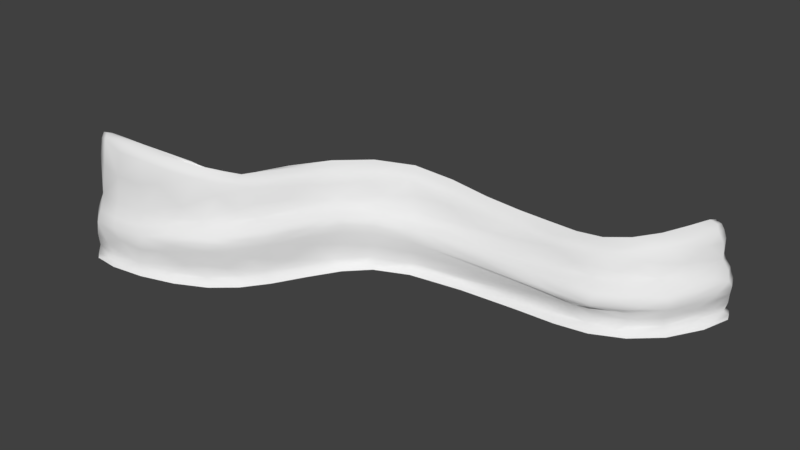 # Source: rockWall_01_meshed.blend  (saved by Blender 2.78.0; exported with 4.5.12 LTS)
import bpy
from mathutils import Matrix  # noqa: F401  (used for matrix-valued properties, if any)

bpy.ops.wm.read_factory_settings(use_empty=True)
scene = bpy.context.scene
scene.name = 'Scene'

# ---- collections
col_collection_1 = bpy.data.collections.new('Collection 1'); scene.collection.children.link(col_collection_1)

# ---- world
world_world = bpy.data.worlds.new('World'); scene.world = world_world
world_world.color = (0.05088, 0.05088, 0.05088)
world_world.use_sun_shadow = False
world_world.sun_shadow_jitter_overblur = 0.0
world_world.cycles.sampling_method = 'MANUAL'

# ---- meshes
me_cube = bpy.data.meshes.new('Cube')
me_cube.from_pydata([(-3.698, -5.108, 1.062), (2.148, -16.67, 12.32), (4.696, -23.6, 11.3), (-5.298, -3.413, 5.57), (-5.735, 4.092, 7.363), (-5.164, -4.76, 8.657), (-0.4644, -18.86, 5.4), (2.699, -25.13, -2.185), (-0.5615, -18.19, -1.433), (8.548, -21.2, 18.98), (3.254, 5.819, 20.7), (-6.793, 26.62, 9.667), (0.6044, -3.029, 15.66), (0.9532, 6.237, 17.81), (-4.788, 2.241, -1.459), (-7.182, 24.4, -2.216), (-4.646, 25.47, 12.25), (4.236, 19.85, 22.2), (-4.381, 41.21, 14.28), (-30.04, 74.97, -2.23), (-37.26, 79.67, -1.5), (-26.64, 81.33, 25.73), (-35.18, 84.82, 22.07), (-24.83, 84.09, 30.44), (-11.64, 61.49, 14.99), (-15.02, 68.43, 17.07), (2.289, -21.53, 2.227), (-10.11, 72.96, 30.26), (-5.833, 65.03, 29.17), (-13.79, 60.26, -2.189), (-17.33, 66.3, -1.46), (-46.51, 94.68, 31.08), (-49.63, 98.98, 33.07), (-52.64, 94.3, 16.32), (-49.16, 89.06, 15.69), (-37.7, 79.78, 13.89), (-29.97, 75.71, 12.82), (-29.82, 76.04, 7.232), (-37.34, 80.39, 3.02), (-28.04, 78.7, 17.72), (-36.78, 81.2, 16.37), (-61.08, 104.7, 14.01), (-53.82, 111.0, 36.22), (-47.39, 92.56, 21.36), (-54.75, 90.74, -2.292), (-54.66, 91.37, 11.79), (-53.9, 91.89, 3.044), (-68.45, 126.9, 7.132), (-68.25, 134.5, 3.138), (-60.04, 115.0, 28.05), (-57.95, 107.3, 21.7), (-64.87, 111.2, 6.995), (-65.07, 141.9, 13.62), (-61.61, 141.9, 31.25), (-60.28, 129.8, 37.98), (16.28, -34.62, 3.433), (24.5, -37.6, 1.322), (16.02, -34.94, 8.572), (19.17, -30.31, 17.26), (26.83, -32.81, 20.65), (-0.9355, -18.5, 8.667), (6.982, -14.64, 21.87), (11.74, -18.97, 23.71), (33.81, -36.77, 5.07), (33.21, -38.95, 0.5425), (33.11, -39.32, 9.425), (34.4, -34.54, 17.34), (34.29, -34.84, 21.06), (33.54, -37.74, 12.59), (33.03, -39.63, -2.176), (17.51, -31.97, 12.92), (28.61, -29.42, 25.32), (15.79, -34.5, -1.434), (23.62, -39.08, -2.151), (-5.098, 17.37, 1.067), (-6.96, 33.0, 4.25), (-3.282, -4.109, 11.03), (-1.706, 3.592, 12.32), (4.343, -15.93, 15.65), (5.09, -2.638, 21.7), (1.509, 41.8, 25.64), (-5.704, -4.933, -2.193), (-7.41, 39.77, -1.456), (-1.092, 28.6, 16.5), (-1.807, 44.22, 21.21), (-15.12, 63.93, 4.808), (-6.533, 19.28, 6.512), (-15.51, 63.57, 12.38), (-66.56, 131.2, 13.33), (-8.23, 41.84, 9.261), (-34.23, 86.93, 29.7), (-8.478, 63.77, 21.07), (-12.96, 70.55, 25.37), (-32.62, 89.79, 31.11), (-62.66, 113.4, 14.35), (-51.13, 96.82, 26.39), (-49.54, 87.53, -1.549), (-50.08, 87.63, 13.21), (-49.88, 87.69, 6.876), (-62.77, 132.0, 26.62), (-58.75, 136.2, 38.75), (-56.34, 108.9, 34.74), (-57.37, 116.9, 36.52), (-62.71, 102.9, -2.258), (-64.98, 111.4, -1.568), (-62.18, 103.2, 11.96), (-61.38, 103.6, 2.992), (-63.56, 141.9, 3.247), (-66.35, 141.9, 7.989), (-61.62, 141.9, 22.65), (-59.31, 141.9, 38.69), (-66.89, 141.9, -2.26), (-69.35, 126.6, -2.234), (-68.78, 134.5, -1.57), (24.28, -38.52, 7.008), (3.327, -25.1, 7.204), (34.88, -32.58, 24.92), (35.32, -30.99, 25.01), (24.57, -36.72, 11.65), (20.97, -28.03, 24.21), (-6.009, 30.42, -0.4529), (-2.175, -12.7, 1.81), (4.416, -17.65, 13.73), (3.331, -19.98, 11.87), (10.26, -28.58, 12.03), (-5.79, 0.7209, 6.255), (-5.416, -0.7337, 7.996), (-4.564, -2.703, 9.925), (-3.803, -11.76, 5.388), (-0.1463, -22.62, -2.946), (-4.085, -11.88, -1.816), (-2.526, -0.2077, 11.61), (3.85, 13.23, 21.25), (4.274, 0.8057, 21.24), (0.2169, 15.84, 16.93), (1.529, -21.16, 4.467), (-5.264, -1.202, -1.816), (-7.275, 31.95, -1.845), (-0.3589, 40.34, 23.6), (-5.511, 4.492, 5.708), (-2.859, 12.55, 12.11), (-4.472, 33.25, 13.32), (2.888, 27.85, 22.97), (-22.32, 70.64, 13.27), (-7.649, 32.85, 7.671), (-9.797, 52.09, 4.296), (-33.62, 77.31, -1.864), (-44.31, 83.33, -1.698), (-31.0, 83.12, 24.0), (-28.55, 87.12, 30.97), (-13.18, 64.78, 16.04), (-20.96, 73.78, 17.48), (-15.51, 63.65, 9.46), (-6.296, 70.62, 30.9), (-1.024, 56.07, 28.33), (-9.667, 67.79, 27.89), (-10.65, 67.08, 23.39), (-15.44, 63.14, -1.818), (-22.91, 71.12, -1.853), (-48.12, 96.86, 32.08), (-51.01, 91.74, 16.0), (-33.89, 77.82, 13.33), (-31.98, 76.75, 10.63), (-33.65, 78.3, 5.021), (-28.03, 88.25, 31.15), (-35.13, 79.35, -0.002785), (-62.01, 109.1, 14.11), (-42.27, 88.95, 22.64), (-48.85, 95.67, 29.92), (-49.34, 94.74, 23.45), (-52.08, 89.11, -1.929), (-51.55, 90.08, -0.04553), (-58.96, 96.04, -2.114), (-52.44, 89.59, 12.39), (-44.47, 84.09, 4.928), (-65.38, 121.4, 13.45), (-68.02, 132.6, -0.06041), (-68.35, 130.7, 5.14), (-55.35, 114.0, 36.57), (-59.05, 111.2, 24.47), (-63.91, 107.2, -1.9), (-63.05, 107.3, 4.966), (-61.31, 141.9, 5.309), (-64.82, 141.9, 5.995), (-63.06, 141.9, 16.47), (-61.69, 141.9, 27.05), (-60.39, 141.9, 36.92), (-58.31, 141.9, 38.31), (-59.3, 123.6, 37.25), (-62.09, 122.8, 26.43), (-61.56, 131.6, 35.02), (-69.11, 130.6, -1.909), (20.39, -36.06, 2.359), (20.18, -36.78, 7.816), (23.07, -31.61, 18.95), (-4.129, -11.9, 8.323), (1.079, -21.77, 7.966), (7.49, -17.95, 20.98), (33.48, -37.95, 1.989), (33.46, -38.05, 8.177), (34.74, -33.24, 18.59), (35.16, -31.55, 25.16), (34.34, -34.69, 19.39), (33.39, -38.29, 11.24), (20.85, -34.24, 12.36), (19.6, -36.73, -1.806), (30.31, -40.84, -1.963), (-3.953, -1.437, -0.4583), (-4.091, 2.165, 1.497), (1.648, -20.4, -0.1351), (-0.2854, 0.3167, 13.73), (-1.476, -10.8, 11.61), (5.11, -8.756, 21.53), (1.691, -9.784, 16.1), (3.587, 45.92, 27.51), (-8.871, 32.19, -2.942), (-6.662, 23.89, 6.042), (5.849, 21.07, 23.53), (-15.38, 64.71, 0.4835), (-10.5, 54.1, 10.83), (-7.29, 53.81, 14.56), (-4.179, 55.81, 21.6), (-9.906, 52.62, -1.812), (-2.44, 34.55, 15.19), (-22.07, 71.06, 5.786), (-16.91, 79.11, 30.25), (-19.08, 76.4, 24.8), (-11.7, 66.39, 18.33), (-50.84, 88.93, 14.48), (-49.75, 93.57, 18.17), (-44.77, 83.71, 13.19), (-43.62, 85.49, 16.29), (-41.44, 93.82, 31.02), (-31.39, 81.93, 19.23), (-58.68, 96.2, 12.13), (-53.27, 103.0, 34.0), (-54.82, 101.1, 24.54), (-51.91, 103.9, 35.09), (-52.39, 89.42, 10.02), (-53.03, 87.88, -2.986), (-57.48, 133.4, 38.4), (-68.34, 129.8, 10.7), (-67.77, 118.9, -1.901), (-59.98, 110.4, 17.0), (-64.98, 106.1, -2.936), (-58.21, 111.9, 32.99), (-68.09, 140.0, 5.368), (-62.48, 139.4, 28.33), (-60.31, 141.9, 25.96), (-66.3, 141.9, -2.951), (-68.75, 140.0, -1.902), (-64.3, 131.7, 17.74), (-70.52, 130.0, -2.884), (8.754, -29.53, 2.654), (23.65, -30.54, 22.99), (15.36, -23.98, 24.13), (12.88, -26.32, 18.29), (1.659, -21.32, 10.0), (11.33, -15.36, 24.03), (30.71, -39.8, 1.623), (33.3, -31.87, 25.17), (32.26, -34.98, 20.15), (35.5, -30.35, 25.36), (35.23, -31.31, 24.31), (33.19, -39.05, -2.907), (20.14, -36.17, 10.08), (25.82, -26.56, 25.97), (-5.887, 23.4, 2.32), (1.309, -22.03, 6.046), (0.994, -21.54, -1.812), (6.489, -18.63, 17.13), (1.768, 4.92, 19.52), (-7.581, 34.56, 9.482), (-6.013, 13.83, 8.29), (0.8519, 1.127, 16.84), (6.708, 0.9387, 22.54), (-6.794, -1.537, -2.953), (-1.543, 36.88, 18.34), (-6.344, 29.35, 11.2), (-5.703, 11.27, -1.845), (-34.39, 76.0, -2.967), (-30.45, 84.05, 28.38), (-29.64, 85.39, 30.04), (-41.43, 91.19, 30.23), (-14.45, 63.05, 14.06), (-7.823, 68.79, 29.73), (-16.82, 62.54, -2.954), (-47.18, 98.02, 33.04), (-57.07, 98.43, 15.32), (-35.37, 79.11, 15.33), (-32.48, 79.99, 17.03), (-63.67, 107.1, 10.22), (-62.89, 107.8, -0.1029), (-54.45, 114.8, 36.8), (-51.83, 89.69, 4.989), (-57.04, 112.9, 35.58), (-62.71, 105.6, 12.76), (-58.1, 96.69, 3.986), (-67.25, 119.3, 6.075), (-64.95, 141.9, -0.7234), (-65.61, 141.9, 11.61), (-66.38, 139.2, 13.55), (-59.17, 140.4, 38.8), (-59.5, 133.2, 38.66), (20.26, -36.71, 5.351), (8.752, -30.75, 7.857), (9.455, -16.93, 22.79), (33.36, -38.39, -1.337), (34.51, -34.22, 4.934), (30.54, -40.4, 7.96), (34.05, -35.91, 14.41), (34.58, -33.71, 23.58), (20.4, -31.76, 14.72), (31.05, -38.36, 12.29), (24.98, -28.84, 24.77), (20.35, -35.76, -0.3722), (8.283, -30.59, -1.802), (19.07, -38.23, -2.869), (10.46, -25.81, 14.23), (-5.01, -12.38, -2.958), (-4.861, 9.41, 10.09), (6.59, 10.42, 22.8), (-6.481, 16.11, 6.901), (-0.7148, 13.56, 14.27), (-4.719, 12.29, -0.6827), (-8.972, 51.87, -0.1331), (-44.78, 81.82, -2.973), (-43.05, 94.4, 31.54), (-22.97, 72.27, 15.7), (-9.68, 49.68, 8.153), (0.5111, 58.89, 29.86), (-3.896, 57.7, 26.28), (-24.27, 69.79, -2.963), (-45.08, 84.93, 0.6021), (-41.94, 89.96, 27.82), (-51.05, 102.1, 34.56), (-66.88, 117.4, 11.15), (-62.56, 141.9, -0.9119), (-59.31, 141.9, 35.22), (-57.6, 139.7, 38.33), (-60.6, 121.4, 34.62), (-66.86, 120.2, 0.1604), (-4.306, -11.82, 6.453), (34.97, -32.27, 22.88), (31.38, -36.06, 15.33), (-3.798, -6.853, 4.332), (-2.619, -12.77, 10.2), (0.1922, -8.808, 13.23), (1.067, 20.09, 19.95), (2.71, -8.609, 19.62), (-11.77, 51.07, -2.946), (-22.82, 70.91, 10.42), (-18.3, 77.3, 28.76), (-19.86, 75.45, 20.1), (-55.58, 100.2, 17.82), (-58.06, 97.11, -0.6404), (-44.1, 84.1, 14.89), (-37.91, 92.91, 31.05), (-24.12, 73.28, 0.1887), (-57.27, 95.29, 13.91), (-59.6, 95.53, -2.982), (-68.75, 118.1, -2.889), (-67.41, 140.4, 0.6155), (-60.91, 139.3, 37.28), (-69.85, 138.9, -2.909), (9.068, -30.75, 5.668), (30.37, -40.11, 4.977), (29.0, -41.27, -2.85), (8.965, -30.04, 10.04), (33.07, -29.4, 26.03), (7.859, -31.49, -2.917), (-3.123, -10.41, -0.5831), (7.767, -7.584, 22.9), (-7.436, 12.46, -2.944), (4.758, 32.91, 25.02), (-8.631, 50.18, 12.57), (-5.444, 54.79, 16.68), (-16.07, 80.58, 31.16), (-44.4, 83.43, 10.32), (-42.58, 87.57, 18.12), (-58.47, 96.19, 9.338), (-54.16, 102.0, 31.48), (-52.22, 107.0, 35.54), (-62.79, 120.3, 17.69), (-56.8, 124.6, 38.04), (-68.37, 138.8, 10.1), (-61.06, 141.9, 14.63), (-63.85, 140.2, 18.61), (9.214, -29.64, -0.2859), (13.88, -25.4, 22.25), (17.36, -21.87, 25.26), (29.37, -39.36, -0.7466), (29.34, -39.66, 9.957), (34.58, -33.98, 12.32), (31.66, -33.33, 23.63), (35.43, -30.58, 24.57), (34.17, -35.43, -0.9934)], [], [(0, 207, 371, 121), (0, 121, 345, 208), (0, 208, 324, 207), (1, 122, 347, 211), (1, 211, 346, 123), (1, 123, 318, 122), (2, 123, 346, 257), (2, 257, 368, 124), (2, 124, 318, 123), (3, 139, 345, 128), (3, 128, 342, 125), (3, 125, 322, 139), (4, 126, 320, 273), (4, 273, 322, 125), (4, 125, 342, 126), (5, 126, 342, 195), (5, 195, 346, 127), (5, 127, 320, 126), (6, 268, 342, 128), (6, 128, 345, 135), (6, 135, 365, 268), (7, 129, 370, 316), (7, 316, 388, 269), (7, 269, 319, 129), (8, 130, 319, 269), (8, 269, 388, 209), (8, 209, 371, 130), (9, 270, 318, 256), (9, 256, 389, 197), (9, 197, 349, 270), (10, 132, 348, 271), (10, 271, 349, 133), (10, 133, 321, 132), (11, 278, 375, 272), (11, 272, 322, 273), (11, 273, 320, 278), (12, 210, 347, 213), (12, 213, 349, 274), (12, 274, 323, 210), (13, 134, 323, 274), (13, 274, 349, 271), (13, 271, 348, 134), (14, 136, 371, 207), (14, 207, 324, 279), (14, 279, 373, 136), (15, 137, 350, 215), (15, 215, 373, 279), (15, 279, 324, 137), (16, 141, 375, 278), (16, 278, 320, 140), (16, 140, 323, 141), (17, 142, 348, 132), (17, 132, 321, 217), (17, 217, 374, 142), (18, 220, 375, 141), (18, 141, 323, 223), (18, 223, 376, 220), (19, 146, 326, 280), (19, 280, 332, 158), (19, 158, 358, 146), (20, 146, 358, 165), (20, 165, 333, 147), (20, 147, 326, 146), (21, 226, 352, 281), (21, 281, 334, 148), (21, 148, 353, 226), (22, 148, 334, 167), (22, 167, 379, 233), (22, 233, 353, 148), (23, 282, 352, 225), (23, 225, 377, 149), (23, 149, 327, 282), (24, 150, 328, 284), (24, 284, 375, 220), (24, 220, 376, 150), (25, 150, 376, 227), (25, 227, 353, 151), (25, 151, 328, 150), (26, 209, 388, 253), (26, 253, 365, 135), (26, 135, 345, 121), (26, 121, 371, 209), (27, 153, 377, 225), (27, 225, 352, 285), (27, 285, 330, 153), (28, 154, 330, 285), (28, 285, 352, 155), (28, 155, 331, 154), (29, 157, 332, 286), (29, 286, 350, 222), (29, 222, 325, 157), (30, 157, 325, 218), (30, 218, 358, 158), (30, 158, 332, 157), (31, 168, 334, 283), (31, 283, 327, 159), (31, 159, 381, 168), (32, 159, 327, 287), (32, 287, 335, 235), (32, 235, 381, 159), (33, 229, 354, 288), (33, 288, 359, 160), (33, 160, 379, 229), (34, 231, 379, 160), (34, 160, 359, 228), (34, 228, 356, 231), (35, 161, 328, 289), (35, 289, 356, 230), (35, 230, 378, 161), (36, 161, 378, 162), (36, 162, 351, 143), (36, 143, 328, 161), (37, 162, 378, 163), (37, 163, 358, 224), (37, 224, 351, 162), (38, 174, 333, 165), (38, 165, 358, 163), (38, 163, 378, 174), (39, 233, 379, 290), (39, 290, 328, 151), (39, 151, 353, 233), (40, 290, 379, 231), (40, 231, 356, 289), (40, 289, 328, 290), (41, 166, 336, 296), (41, 296, 359, 288), (41, 288, 354, 166), (42, 293, 384, 178), (42, 178, 335, 237), (42, 237, 382, 293), (43, 169, 354, 229), (43, 229, 379, 167), (43, 167, 334, 169), (44, 172, 360, 239), (44, 239, 326, 170), (44, 170, 355, 172), (45, 234, 380, 238), (45, 238, 378, 173), (45, 173, 359, 234), (46, 294, 380, 297), (46, 297, 355, 171), (46, 171, 333, 294), (47, 241, 385, 177), (47, 177, 341, 298), (47, 298, 336, 241), (48, 246, 362, 176), (48, 176, 341, 177), (48, 177, 385, 246), (49, 245, 340, 189), (49, 189, 383, 179), (49, 179, 381, 245), (50, 179, 383, 243), (50, 243, 354, 236), (50, 236, 381, 179), (51, 291, 336, 298), (51, 298, 341, 181), (51, 181, 380, 291), (52, 184, 386, 300), (52, 300, 385, 301), (52, 301, 387, 184), (53, 185, 387, 247), (53, 247, 363, 186), (53, 186, 338, 185), (54, 188, 384, 303), (54, 303, 363, 190), (54, 190, 340, 188), (55, 192, 366, 304), (55, 304, 365, 253), (55, 253, 388, 192), (56, 315, 391, 259), (56, 259, 366, 192), (56, 192, 388, 315), (57, 265, 368, 305), (57, 305, 365, 193), (57, 193, 392, 265), (58, 256, 318, 312), (58, 312, 344, 194), (58, 194, 389, 256), (59, 194, 344, 261), (59, 261, 394, 254), (59, 254, 389, 194), (60, 195, 342, 196), (60, 196, 368, 257), (60, 257, 346, 195), (61, 197, 389, 306), (61, 306, 372, 212), (61, 212, 349, 197), (62, 255, 390, 258), (62, 258, 372, 306), (62, 306, 389, 255), (63, 198, 396, 308), (63, 308, 393, 199), (63, 199, 366, 198), (64, 198, 366, 259), (64, 259, 391, 307), (64, 307, 396, 198), (65, 203, 392, 309), (65, 309, 366, 199), (65, 199, 393, 203), (66, 202, 344, 310), (66, 310, 393, 200), (66, 200, 343, 202), (67, 202, 343, 311), (67, 311, 394, 261), (67, 261, 344, 202), (68, 203, 393, 310), (68, 310, 344, 313), (68, 313, 392, 203), (69, 264, 396, 307), (69, 307, 391, 206), (69, 206, 367, 264), (70, 204, 344, 312), (70, 312, 318, 124), (70, 124, 368, 204), (71, 266, 390, 314), (71, 314, 394, 260), (71, 260, 369, 266), (72, 315, 388, 316), (72, 316, 370, 205), (72, 205, 391, 315), (73, 205, 370, 317), (73, 317, 367, 206), (73, 206, 391, 205), (74, 267, 325, 120), (74, 120, 324, 208), (74, 208, 345, 267), (75, 267, 345, 216), (75, 216, 329, 145), (75, 145, 325, 267), (76, 131, 320, 127), (76, 127, 346, 211), (76, 211, 347, 131), (77, 131, 347, 210), (77, 210, 323, 140), (77, 140, 320, 131), (78, 270, 349, 213), (78, 213, 347, 122), (78, 122, 318, 270), (79, 275, 321, 133), (79, 133, 349, 212), (79, 212, 372, 275), (80, 154, 331, 138), (80, 138, 348, 142), (80, 142, 374, 214), (80, 214, 330, 154), (81, 136, 373, 276), (81, 276, 319, 130), (81, 130, 371, 136), (82, 137, 324, 120), (82, 120, 325, 222), (82, 222, 350, 137), (83, 277, 376, 223), (83, 223, 323, 134), (83, 134, 348, 277), (84, 277, 348, 138), (84, 138, 331, 221), (84, 221, 376, 277), (85, 224, 358, 218), (85, 218, 325, 145), (85, 145, 329, 152), (85, 152, 351, 224), (86, 139, 322, 144), (86, 144, 329, 216), (86, 216, 345, 139), (87, 219, 375, 284), (87, 284, 328, 143), (87, 143, 351, 152), (87, 152, 329, 219), (88, 301, 385, 241), (88, 241, 336, 175), (88, 175, 383, 251), (88, 251, 387, 301), (89, 219, 329, 144), (89, 144, 322, 272), (89, 272, 375, 219), (90, 282, 327, 283), (90, 283, 334, 281), (90, 281, 352, 282), (91, 156, 353, 227), (91, 227, 376, 221), (91, 221, 331, 156), (92, 156, 331, 155), (92, 155, 352, 226), (92, 226, 353, 156), (93, 149, 377, 164), (93, 164, 357, 232), (93, 232, 327, 149), (94, 166, 354, 243), (94, 243, 383, 175), (94, 175, 336, 166), (95, 169, 334, 168), (95, 168, 381, 236), (95, 236, 354, 169), (96, 171, 355, 170), (96, 170, 326, 147), (96, 147, 333, 171), (97, 228, 359, 173), (97, 173, 378, 230), (97, 230, 356, 228), (98, 294, 333, 174), (98, 174, 378, 238), (98, 238, 380, 294), (99, 247, 387, 251), (99, 251, 383, 189), (99, 189, 340, 190), (99, 190, 363, 247), (100, 303, 384, 240), (100, 240, 339, 302), (100, 302, 363, 303), (101, 295, 340, 245), (101, 245, 381, 235), (101, 235, 335, 295), (102, 295, 335, 178), (102, 178, 384, 188), (102, 188, 340, 295), (103, 180, 361, 244), (103, 244, 360, 172), (103, 172, 355, 180), (104, 180, 355, 292), (104, 292, 341, 242), (104, 242, 361, 180), (105, 296, 336, 291), (105, 291, 380, 234), (105, 234, 359, 296), (106, 297, 380, 181), (106, 181, 341, 292), (106, 292, 355, 297), (107, 183, 386, 182), (107, 182, 337, 299), (107, 299, 362, 183), (108, 183, 362, 246), (108, 246, 385, 300), (108, 300, 386, 183), (109, 185, 338, 248), (109, 248, 386, 184), (109, 184, 387, 185), (110, 302, 339, 187), (110, 187, 338, 186), (110, 186, 363, 302), (111, 299, 337, 249), (111, 249, 364, 250), (111, 250, 362, 299), (112, 191, 364, 252), (112, 252, 361, 242), (112, 242, 341, 191), (113, 191, 341, 176), (113, 176, 362, 250), (113, 250, 364, 191), (114, 193, 365, 304), (114, 304, 366, 309), (114, 309, 392, 193), (115, 196, 342, 268), (115, 268, 365, 305), (115, 305, 368, 196), (116, 311, 343, 201), (116, 201, 369, 260), (116, 260, 394, 311), (117, 262, 369, 201), (117, 201, 343, 263), (117, 263, 395, 262), (118, 313, 344, 204), (118, 204, 368, 265), (118, 265, 392, 313), (119, 314, 390, 255), (119, 255, 389, 254), (119, 254, 394, 314)])
me_cube.polygons.foreach_set('use_smooth', [True] * 366)
_uv = me_cube.uv_layers.new(name='UVMap')
_uv.uv.foreach_set('vector', [0.1423, 0.2184, 0.125, 0.2362, 0.1091, 0.1929, 0.1461, 0.1804, 0.1423, 0.2184, 0.1461, 0.1804, 0.1887, 0.21, 0.1617, 0.2531, 0.1423, 0.2184, 0.1617, 0.2531, 0.1454, 0.3018, 0.125, 0.2362, 0.3217, 0.1539, 0.3527, 0.1457, 0.342, 0.1937, 0.3046, 0.187, 0.3217, 0.1539, 0.3046, 0.187, 0.2732, 0.1797, 0.3141, 0.1367, 0.3217, 0.1539, 0.3141, 0.1367, 0.3741, 0.0983, 0.3527, 0.1457, 0.3048, 0.1177, 0.3141, 0.1367, 0.2732, 0.1797, 0.2742, 0.1332, 0.3048, 0.1177, 0.2742, 0.1332, 0.2935, 0.08126, 0.3336, 0.08587, 0.3048, 0.1177, 0.3336, 0.08587, 0.3741, 0.0983, 0.3141, 0.1367, 0.2073, 0.2282, 0.2243, 0.2656, 0.1887, 0.21, 0.1951, 0.1868, 0.2073, 0.2282, 0.1951, 0.1868, 0.2089, 0.1872, 0.2238, 0.2483, 0.2073, 0.2282, 0.2238, 0.2483, 0.2613, 0.3215, 0.2243, 0.2656, 0.2479, 0.2639, 0.2495, 0.2406, 0.3051, 0.2871, 0.2805, 0.3099, 0.2479, 0.2639, 0.2805, 0.3099, 0.2613, 0.3215, 0.2238, 0.2483, 0.2479, 0.2639, 0.2238, 0.2483, 0.2089, 0.1872, 0.2495, 0.2406, 0.2529, 0.2213, 0.2495, 0.2406, 0.2089, 0.1872, 0.2385, 0.1863, 0.2529, 0.2213, 0.2385, 0.1863, 0.2732, 0.1797, 0.2796, 0.2299, 0.2529, 0.2213, 0.2796, 0.2299, 0.3051, 0.2871, 0.2495, 0.2406, 0.1976, 0.1485, 0.21, 0.1309, 0.2089, 0.1872, 0.1951, 0.1868, 0.1976, 0.1485, 0.1951, 0.1868, 0.1887, 0.21, 0.1885, 0.1348, 0.1976, 0.1485, 0.1885, 0.1348, 0.2252, 0.07834, 0.21, 0.1309, 0.08371, 0.1152, 0.06288, 0.1314, 0.08527, 0.07774, 0.1064, 0.0812, 0.08371, 0.1152, 0.1064, 0.0812, 0.1363, 0.08409, 0.08823, 0.1346, 0.08371, 0.1152, 0.08823, 0.1346, 0.05915, 0.1868, 0.06288, 0.1314, 0.09308, 0.1527, 0.08237, 0.1876, 0.05915, 0.1868, 0.08823, 0.1346, 0.09308, 0.1527, 0.08823, 0.1346, 0.1363, 0.08409, 0.1196, 0.1388, 0.09308, 0.1527, 0.1196, 0.1388, 0.1091, 0.1929, 0.08237, 0.1876, 0.4472, 0.1222, 0.4135, 0.1376, 0.3741, 0.0983, 0.4477, 0.09173, 0.4472, 0.1222, 0.4477, 0.09173, 0.5156, 0.09403, 0.4793, 0.1388, 0.4472, 0.1222, 0.4793, 0.1388, 0.4533, 0.19, 0.4135, 0.1376, 0.5018, 0.2567, 0.5282, 0.2905, 0.5081, 0.3271, 0.4743, 0.2549, 0.5018, 0.2567, 0.4743, 0.2549, 0.4533, 0.19, 0.5051, 0.2316, 0.5018, 0.2567, 0.5051, 0.2316, 0.56, 0.273, 0.5282, 0.2905, 0.3236, 0.3709, 0.3549, 0.3828, 0.4068, 0.4838, 0.3328, 0.4093, 0.3236, 0.3709, 0.3328, 0.4093, 0.2613, 0.3215, 0.2805, 0.3099, 0.3236, 0.3709, 0.2805, 0.3099, 0.3051, 0.2871, 0.3549, 0.3828, 0.393, 0.2198, 0.3657, 0.2371, 0.342, 0.1937, 0.3916, 0.1865, 0.393, 0.2198, 0.3916, 0.1865, 0.4533, 0.19, 0.4209, 0.2388, 0.393, 0.2198, 0.4209, 0.2388, 0.3984, 0.2998, 0.3657, 0.2371, 0.4466, 0.2625, 0.4488, 0.3088, 0.3984, 0.2998, 0.4209, 0.2388, 0.4466, 0.2625, 0.4209, 0.2388, 0.4533, 0.19, 0.4743, 0.2549, 0.4466, 0.2625, 0.4743, 0.2549, 0.5081, 0.3271, 0.4488, 0.3088, 0.1128, 0.2549, 0.09803, 0.2395, 0.1091, 0.1929, 0.125, 0.2362, 0.1128, 0.2549, 0.125, 0.2362, 0.1454, 0.3018, 0.1205, 0.2987, 0.1128, 0.2549, 0.1205, 0.2987, 0.09738, 0.307, 0.09803, 0.2395, 0.1339, 0.3626, 0.1544, 0.3981, 0.1536, 0.4947, 0.13, 0.4017, 0.1339, 0.3626, 0.13, 0.4017, 0.09738, 0.307, 0.1205, 0.2987, 0.1339, 0.3626, 0.1205, 0.2987, 0.1454, 0.3018, 0.1544, 0.3981, 0.3718, 0.3619, 0.4049, 0.398, 0.4068, 0.4838, 0.3549, 0.3828, 0.3718, 0.3619, 0.3549, 0.3828, 0.3051, 0.2871, 0.3526, 0.2986, 0.3718, 0.3619, 0.3526, 0.2986, 0.3984, 0.2998, 0.4049, 0.398, 0.5581, 0.3209, 0.5794, 0.3604, 0.5081, 0.3271, 0.5282, 0.2905, 0.5581, 0.3209, 0.5282, 0.2905, 0.56, 0.273, 0.5892, 0.3241, 0.5581, 0.3209, 0.5892, 0.3241, 0.6304, 0.381, 0.5794, 0.3604, 0.4361, 0.4351, 0.4513, 0.4986, 0.4068, 0.4838, 0.4049, 0.398, 0.4361, 0.4351, 0.4049, 0.398, 0.3984, 0.2998, 0.4464, 0.4008, 0.4361, 0.4351, 0.4464, 0.4008, 0.4953, 0.5002, 0.4513, 0.4986, 0.1219, 0.6342, 0.1145, 0.6506, 0.05092, 0.6887, 0.09098, 0.6457, 0.1219, 0.6342, 0.09098, 0.6457, 0.1289, 0.6014, 0.1555, 0.6054, 0.1219, 0.6342, 0.1555, 0.6054, 0.1853, 0.6171, 0.1145, 0.6506, 0.1068, 0.6671, 0.1145, 0.6506, 0.1853, 0.6171, 0.1398, 0.6622, 0.1068, 0.6671, 0.1398, 0.6622, 0.1109, 0.7032, 0.076, 0.6949, 0.1068, 0.6671, 0.076, 0.6949, 0.05092, 0.6887, 0.1145, 0.6506, 0.5828, 0.6554, 0.5961, 0.621, 0.663, 0.6236, 0.6102, 0.6735, 0.5828, 0.6554, 0.6102, 0.6735, 0.5565, 0.7186, 0.5381, 0.6706, 0.5828, 0.6554, 0.5381, 0.6706, 0.518, 0.6183, 0.5961, 0.621, 0.491, 0.6851, 0.5381, 0.6706, 0.5565, 0.7186, 0.4727, 0.715, 0.491, 0.6851, 0.4727, 0.715, 0.3988, 0.7096, 0.4602, 0.6662, 0.491, 0.6851, 0.4602, 0.6662, 0.518, 0.6183, 0.5381, 0.6706, 0.6701, 0.665, 0.6426, 0.6784, 0.663, 0.6236, 0.6965, 0.6298, 0.6701, 0.665, 0.6965, 0.6298, 0.7177, 0.6353, 0.6659, 0.6848, 0.6701, 0.665, 0.6659, 0.6848, 0.6171, 0.7406, 0.6426, 0.6784, 0.4518, 0.5411, 0.467, 0.5588, 0.4282, 0.6087, 0.4268, 0.5528, 0.4518, 0.5411, 0.4268, 0.5528, 0.4068, 0.4838, 0.4513, 0.4986, 0.4518, 0.5411, 0.4513, 0.4986, 0.4953, 0.5002, 0.467, 0.5588, 0.481, 0.5785, 0.467, 0.5588, 0.4953, 0.5002, 0.513, 0.5638, 0.481, 0.5785, 0.513, 0.5638, 0.518, 0.6183, 0.4686, 0.6125, 0.481, 0.5785, 0.4686, 0.6125, 0.4282, 0.6087, 0.467, 0.5588, 0.157, 0.1322, 0.1196, 0.1388, 0.1363, 0.08409, 0.1796, 0.0849, 0.157, 0.1322, 0.1796, 0.0849, 0.2252, 0.07834, 0.1885, 0.1348, 0.157, 0.1322, 0.1885, 0.1348, 0.1887, 0.21, 0.1461, 0.1804, 0.157, 0.1322, 0.1461, 0.1804, 0.1091, 0.1929, 0.1196, 0.1388, 0.7182, 0.5907, 0.7422, 0.5739, 0.7177, 0.6353, 0.6965, 0.6298, 0.7182, 0.5907, 0.6965, 0.6298, 0.663, 0.6236, 0.7129, 0.5678, 0.7182, 0.5907, 0.7129, 0.5678, 0.7363, 0.5088, 0.7422, 0.5739, 0.7066, 0.5472, 0.6995, 0.498, 0.7363, 0.5088, 0.7129, 0.5678, 0.7066, 0.5472, 0.7129, 0.5678, 0.663, 0.6236, 0.6733, 0.5661, 0.7066, 0.5472, 0.6733, 0.5661, 0.6568, 0.5102, 0.6995, 0.498, 0.1738, 0.5408, 0.1771, 0.5567, 0.1289, 0.6014, 0.1515, 0.5561, 0.1738, 0.5408, 0.1515, 0.5561, 0.1536, 0.4947, 0.1835, 0.4991, 0.1738, 0.5408, 0.1835, 0.4991, 0.2125, 0.4939, 0.1771, 0.5567, 0.1796, 0.5744, 0.1771, 0.5567, 0.2125, 0.4939, 0.216, 0.5637, 0.1796, 0.5744, 0.216, 0.5637, 0.1853, 0.6171, 0.1555, 0.6054, 0.1796, 0.5744, 0.1555, 0.6054, 0.1289, 0.6014, 0.1771, 0.5567, 0.5935, 0.7472, 0.566, 0.7555, 0.5565, 0.7186, 0.5985, 0.7233, 0.5935, 0.7472, 0.5985, 0.7233, 0.6171, 0.7406, 0.6052, 0.7597, 0.5935, 0.7472, 0.6052, 0.7597, 0.5764, 0.7931, 0.566, 0.7555, 0.6173, 0.7718, 0.6052, 0.7597, 0.6171, 0.7406, 0.6271, 0.7637, 0.6173, 0.7718, 0.6271, 0.7637, 0.6394, 0.7883, 0.6215, 0.796, 0.6173, 0.7718, 0.6215, 0.796, 0.5764, 0.7931, 0.6052, 0.7597, 0.3346, 0.7565, 0.3759, 0.7486, 0.3549, 0.7885, 0.3053, 0.7827, 0.3346, 0.7565, 0.3053, 0.7827, 0.2764, 0.7685, 0.3326, 0.7421, 0.3346, 0.7565, 0.3326, 0.7421, 0.3988, 0.7096, 0.3759, 0.7486, 0.3315, 0.7268, 0.3611, 0.7017, 0.3988, 0.7096, 0.3326, 0.7421, 0.3315, 0.7268, 0.3326, 0.7421, 0.2764, 0.7685, 0.3043, 0.7289, 0.3315, 0.7268, 0.3043, 0.7289, 0.3344, 0.696, 0.3611, 0.7017, 0.3421, 0.6663, 0.3485, 0.6514, 0.4282, 0.6087, 0.3746, 0.6595, 0.3421, 0.6663, 0.3746, 0.6595, 0.3344, 0.696, 0.304, 0.6954, 0.3421, 0.6663, 0.304, 0.6954, 0.2611, 0.6939, 0.3485, 0.6514, 0.3559, 0.6357, 0.3485, 0.6514, 0.2611, 0.6939, 0.3142, 0.6438, 0.3559, 0.6357, 0.3142, 0.6438, 0.3448, 0.6027, 0.3907, 0.6003, 0.3559, 0.6357, 0.3907, 0.6003, 0.4282, 0.6087, 0.3485, 0.6514, 0.2711, 0.6377, 0.3142, 0.6438, 0.2611, 0.6939, 0.2225, 0.6544, 0.2711, 0.6377, 0.2225, 0.6544, 0.1853, 0.6171, 0.2773, 0.6029, 0.2711, 0.6377, 0.2773, 0.6029, 0.3448, 0.6027, 0.3142, 0.6438, 0.1775, 0.67, 0.1789, 0.6978, 0.1109, 0.7032, 0.1398, 0.6622, 0.1775, 0.67, 0.1398, 0.6622, 0.1853, 0.6171, 0.2225, 0.6544, 0.1775, 0.67, 0.2225, 0.6544, 0.2611, 0.6939, 0.1789, 0.6978, 0.447, 0.6462, 0.4602, 0.6662, 0.3988, 0.7096, 0.4169, 0.659, 0.447, 0.6462, 0.4169, 0.659, 0.4282, 0.6087, 0.4686, 0.6125, 0.447, 0.6462, 0.4686, 0.6125, 0.518, 0.6183, 0.4602, 0.6662, 0.3878, 0.6712, 0.4169, 0.659, 0.3988, 0.7096, 0.3611, 0.7017, 0.3878, 0.6712, 0.3611, 0.7017, 0.3344, 0.696, 0.3746, 0.6595, 0.3878, 0.6712, 0.3746, 0.6595, 0.4282, 0.6087, 0.4169, 0.659, 0.2779, 0.8182, 0.2837, 0.8406, 0.2304, 0.8868, 0.2525, 0.8254, 0.2779, 0.8182, 0.2525, 0.8254, 0.2764, 0.7685, 0.3053, 0.7827, 0.2779, 0.8182, 0.3053, 0.7827, 0.3549, 0.7885, 0.2837, 0.8406, 0.6691, 0.8339, 0.6829, 0.8531, 0.7098, 0.902, 0.6731, 0.8505, 0.6691, 0.8339, 0.6731, 0.8505, 0.6394, 0.7883, 0.6471, 0.7983, 0.6691, 0.8339, 0.6471, 0.7983, 0.6587, 0.8133, 0.6829, 0.8531, 0.4348, 0.7399, 0.4618, 0.7527, 0.3549, 0.7885, 0.3759, 0.7486, 0.4348, 0.7399, 0.3759, 0.7486, 0.3988, 0.7096, 0.4727, 0.715, 0.4348, 0.7399, 0.4727, 0.715, 0.5565, 0.7186, 0.4618, 0.7527, 0.02986, 0.7454, 0.02232, 0.7766, 0.004738, 0.7753, 0.02194, 0.7295, 0.02986, 0.7454, 0.02194, 0.7295, 0.05092, 0.6887, 0.04542, 0.7337, 0.02986, 0.7454, 0.04542, 0.7337, 0.0517, 0.7801, 0.02232, 0.7766, 0.2488, 0.7464, 0.2438, 0.7751, 0.2017, 0.7751, 0.2287, 0.7341, 0.2488, 0.7464, 0.2287, 0.7341, 0.2611, 0.6939, 0.2654, 0.7346, 0.2488, 0.7464, 0.2654, 0.7346, 0.2764, 0.7685, 0.2438, 0.7751, 0.1187, 0.7488, 0.1546, 0.7352, 0.2017, 0.7751, 0.122, 0.7776, 0.1187, 0.7488, 0.122, 0.7776, 0.0517, 0.7801, 0.07906, 0.7372, 0.1187, 0.7488, 0.07906, 0.7372, 0.1109, 0.7032, 0.1546, 0.7352, 0.1799, 0.9346, 0.2413, 0.9475, 0.25, 0.9897, 0.1574, 0.9526, 0.1799, 0.9346, 0.1574, 0.9526, 0.06686, 0.9016, 0.1542, 0.897, 0.1799, 0.9346, 0.1542, 0.897, 0.2304, 0.8868, 0.2413, 0.9475, 0.1345, 0.9702, 0.1809, 0.9957, 0.1117, 0.997, 0.0826, 0.9615, 0.1345, 0.9702, 0.0826, 0.9615, 0.06686, 0.9016, 0.1574, 0.9526, 0.1345, 0.9702, 0.1574, 0.9526, 0.25, 0.9897, 0.1809, 0.9957, 0.5205, 0.8635, 0.5993, 0.8452, 0.6317, 0.8932, 0.5009, 0.9033, 0.5205, 0.8635, 0.5009, 0.9033, 0.3576, 0.8936, 0.4624, 0.8445, 0.5205, 0.8635, 0.4624, 0.8445, 0.5764, 0.7931, 0.5993, 0.8452, 0.4172, 0.8247, 0.4624, 0.8445, 0.3576, 0.8936, 0.341, 0.843, 0.4172, 0.8247, 0.341, 0.843, 0.3549, 0.7885, 0.4642, 0.7905, 0.4172, 0.8247, 0.4642, 0.7905, 0.5764, 0.7931, 0.4624, 0.8445, 0.164, 0.8556, 0.2114, 0.834, 0.2304, 0.8868, 0.1542, 0.897, 0.164, 0.8556, 0.1542, 0.897, 0.06686, 0.9016, 0.1339, 0.8348, 0.164, 0.8556, 0.1339, 0.8348, 0.2017, 0.7751, 0.2114, 0.834, 0.8172, 0.08345, 0.79, 0.09856, 0.7549, 0.09062, 0.8222, 0.07333, 0.3269, 0.9989, 0.2934, 1.0, 0.25, 0.9897, 0.3139, 0.9883, 0.8172, 0.08345, 0.8456, 0.0825, 0.8111, 0.1087, 0.79, 0.09856, 0.6162, 0.9915, 0.551, 0.9921, 0.4067, 0.9887, 0.5618, 0.9815, 0.6162, 0.9915, 0.5618, 0.9815, 0.7075, 0.9776, 0.7097, 0.9889, 0.7933, 0.1718, 0.7838, 0.2002, 0.7636, 0.1925, 0.787, 0.1511, 0.7023, 0.932, 0.6833, 0.9013, 0.7098, 0.902, 0.7235, 0.9467, 0.7023, 0.932, 0.7235, 0.9467, 0.7075, 0.9776, 0.6537, 0.9425, 0.7023, 0.932, 0.6537, 0.9425, 0.6317, 0.8932, 0.6833, 0.9013, 0.2188, 0.04961, 0.2198, 0.03677, 0.3016, 0.002455, 0.2639, 0.03359, 0.2188, 0.04961, 0.2639, 0.03359, 0.2252, 0.07834, 0.1796, 0.0849, 0.2188, 0.04961, 0.1796, 0.0849, 0.1363, 0.08409, 0.2198, 0.03677, 0.2211, 0.02351, 0.1781, 0.03863, 0.2099, 0.008204, 0.2522, 0.003826, 0.2211, 0.02351, 0.2522, 0.003826, 0.3016, 0.002455, 0.2198, 0.03677, 0.2211, 0.02351, 0.2198, 0.03677, 0.1363, 0.08409, 0.1781, 0.03863, 0.2961, 0.04782, 0.3374, 0.03567, 0.2935, 0.08126, 0.2574, 0.0785, 0.2961, 0.04782, 0.2574, 0.0785, 0.2252, 0.07834, 0.3014, 0.03301, 0.2961, 0.04782, 0.3014, 0.03301, 0.3742, 0.005491, 0.3374, 0.03567, 0.4551, 0.06371, 0.4477, 0.09173, 0.3741, 0.0983, 0.4191, 0.05539, 0.4551, 0.06371, 0.4191, 0.05539, 0.4745, 0.01861, 0.498, 0.05153, 0.4551, 0.06371, 0.498, 0.05153, 0.5156, 0.09403, 0.4477, 0.09173, 0.5404, 0.04001, 0.498, 0.05153, 0.4745, 0.01861, 0.5553, 0.02174, 0.5404, 0.04001, 0.5553, 0.02174, 0.6094, 0.02992, 0.5652, 0.05518, 0.5404, 0.04001, 0.5652, 0.05518, 0.5156, 0.09403, 0.498, 0.05153, 0.2464, 0.1504, 0.2385, 0.1863, 0.2089, 0.1872, 0.239, 0.1322, 0.2464, 0.1504, 0.239, 0.1322, 0.2935, 0.08126, 0.2742, 0.1332, 0.2464, 0.1504, 0.2742, 0.1332, 0.2732, 0.1797, 0.2385, 0.1863, 0.4971, 0.155, 0.4793, 0.1388, 0.5156, 0.09403, 0.519, 0.1404, 0.4971, 0.155, 0.519, 0.1404, 0.5312, 0.1868, 0.4944, 0.1854, 0.4971, 0.155, 0.4944, 0.1854, 0.4533, 0.19, 0.4793, 0.1388, 0.5404, 0.1273, 0.5548, 0.09823, 0.5865, 0.105, 0.5506, 0.1448, 0.5404, 0.1273, 0.5506, 0.1448, 0.5312, 0.1868, 0.519, 0.1404, 0.5404, 0.1273, 0.519, 0.1404, 0.5156, 0.09403, 0.5548, 0.09823, 0.9574, 0.04403, 0.9474, 0.02797, 0.9984, 0.01597, 1.0, 0.04582, 0.9574, 0.04403, 1.0, 0.04582, 0.9811, 0.08178, 0.9267, 0.05783, 0.9574, 0.04403, 0.9267, 0.05783, 0.8874, 0.0394, 0.9474, 0.02797, 0.9354, 0.02001, 0.9474, 0.02797, 0.8874, 0.0394, 0.9044, 0.02356, 0.9354, 0.02001, 0.9044, 0.02356, 0.9103, 0.01196, 0.9506, 0.01146, 0.9354, 0.02001, 0.9506, 0.01146, 0.9984, 0.01597, 0.9474, 0.02797, 0.9018, 0.06265, 0.9132, 0.07241, 0.8725, 0.06349, 0.8749, 0.05365, 0.9018, 0.06265, 0.8749, 0.05365, 0.8874, 0.0394, 0.9267, 0.05783, 0.9018, 0.06265, 0.9267, 0.05783, 0.9811, 0.08178, 0.9132, 0.07241, 0.956, 0.1055, 0.947, 0.1153, 0.9215, 0.09337, 0.9426, 0.09007, 0.956, 0.1055, 0.9426, 0.09007, 0.9811, 0.08178, 0.9734, 0.1128, 0.956, 0.1055, 0.9734, 0.1128, 0.9759, 0.1345, 0.947, 0.1153, 0.9393, 0.1233, 0.947, 0.1153, 0.9759, 0.1345, 0.9501, 0.1365, 0.5798, 0.01921, 0.6224, 0.02379, 0.6094, 0.02992, 0.5553, 0.02174, 0.9393, 0.1233, 0.9278, 0.1179, 0.9215, 0.09337, 0.947, 0.1153, 0.9181, 0.0795, 0.9132, 0.07241, 0.9811, 0.08178, 0.9426, 0.09007, 0.9181, 0.0795, 0.9426, 0.09007, 0.9215, 0.09337, 0.8947, 0.07653, 0.9181, 0.0795, 0.8947, 0.07653, 0.8725, 0.06349, 0.9132, 0.07241, 0.9328, 0.006217, 0.9445, 0.003229, 0.9984, 0.01597, 0.9506, 0.01146, 0.9328, 0.006217, 0.9506, 0.01146, 0.9103, 0.01196, 0.8977, 0.005161, 0.9328, 0.006217, 0.8977, 0.005161, 0.8862, 0.0, 0.9445, 0.003229, 0.3765, 0.05897, 0.38, 0.04335, 0.4745, 0.01861, 0.4191, 0.05539, 0.3765, 0.05897, 0.4191, 0.05539, 0.3741, 0.0983, 0.3336, 0.08587, 0.3765, 0.05897, 0.3336, 0.08587, 0.2935, 0.08126, 0.38, 0.04335, 0.6282, 0.05267, 0.63, 0.0702, 0.5865, 0.105, 0.6028, 0.06092, 0.6282, 0.05267, 0.6028, 0.06092, 0.6094, 0.02992, 0.6442, 0.03413, 0.6282, 0.05267, 0.6442, 0.03413, 0.6614, 0.04594, 0.63, 0.0702, 0.1415, 0.05153, 0.1781, 0.03863, 0.1363, 0.08409, 0.1064, 0.0812, 0.1415, 0.05153, 0.1064, 0.0812, 0.08527, 0.07774, 0.1502, 0.0354, 0.1415, 0.05153, 0.1502, 0.0354, 0.2099, 0.008204, 0.1781, 0.03863, 0.1602, 0.01837, 0.1502, 0.0354, 0.08527, 0.07774, 0.1282, 0.02928, 0.1602, 0.01837, 0.1282, 0.02928, 0.1718, 7.823e-05, 0.1928, 0.0, 0.1602, 0.01837, 0.1928, 0.0, 0.2099, 0.008204, 0.1502, 0.0354, 0.1807, 0.326, 0.2083, 0.3554, 0.2125, 0.4939, 0.1791, 0.3888, 0.1807, 0.326, 0.1791, 0.3888, 0.1454, 0.3018, 0.1617, 0.2531, 0.1807, 0.326, 0.1617, 0.2531, 0.1887, 0.21, 0.2083, 0.3554, 0.2521, 0.4018, 0.2083, 0.3554, 0.1887, 0.21, 0.2628, 0.3583, 0.2521, 0.4018, 0.2628, 0.3583, 0.3324, 0.4836, 0.2772, 0.4956, 0.2521, 0.4018, 0.2772, 0.4956, 0.2125, 0.4939, 0.2083, 0.3554, 0.3001, 0.2212, 0.3207, 0.2383, 0.3051, 0.2871, 0.2796, 0.2299, 0.3001, 0.2212, 0.2796, 0.2299, 0.2732, 0.1797, 0.3046, 0.187, 0.3001, 0.2212, 0.3046, 0.187, 0.342, 0.1937, 0.3207, 0.2383, 0.3434, 0.2548, 0.3207, 0.2383, 0.342, 0.1937, 0.3657, 0.2371, 0.3434, 0.2548, 0.3657, 0.2371, 0.3984, 0.2998, 0.3526, 0.2986, 0.3434, 0.2548, 0.3526, 0.2986, 0.3051, 0.2871, 0.3207, 0.2383, 0.3855, 0.1537, 0.4135, 0.1376, 0.4533, 0.19, 0.3916, 0.1865, 0.3855, 0.1537, 0.3916, 0.1865, 0.342, 0.1937, 0.3527, 0.1457, 0.3855, 0.1537, 0.3527, 0.1457, 0.3741, 0.0983, 0.4135, 0.1376, 0.5093, 0.2142, 0.5375, 0.2284, 0.56, 0.273, 0.5051, 0.2316, 0.5093, 0.2142, 0.5051, 0.2316, 0.4533, 0.19, 0.4944, 0.1854, 0.5093, 0.2142, 0.4944, 0.1854, 0.5312, 0.1868, 0.5375, 0.2284, 0.6419, 0.4276, 0.6995, 0.498, 0.6568, 0.5102, 0.5982, 0.4238, 0.6419, 0.4276, 0.5982, 0.4238, 0.5081, 0.3271, 0.5794, 0.3604, 0.6419, 0.4276, 0.5794, 0.3604, 0.6304, 0.381, 0.6893, 0.4435, 0.6419, 0.4276, 0.6893, 0.4435, 0.7363, 0.5088, 0.6995, 0.498, 0.08251, 0.2227, 0.09803, 0.2395, 0.09738, 0.307, 0.0722, 0.2404, 0.08251, 0.2227, 0.0722, 0.2404, 0.05915, 0.1868, 0.08237, 0.1876, 0.08251, 0.2227, 0.08237, 0.1876, 0.1091, 0.1929, 0.09803, 0.2395, 0.1755, 0.4349, 0.1544, 0.3981, 0.1454, 0.3018, 0.1791, 0.3888, 0.1755, 0.4349, 0.1791, 0.3888, 0.2125, 0.4939, 0.1835, 0.4991, 0.1755, 0.4349, 0.1835, 0.4991, 0.1536, 0.4947, 0.1544, 0.3981, 0.4614, 0.3707, 0.5041, 0.41, 0.4953, 0.5002, 0.4464, 0.4008, 0.4614, 0.3707, 0.4464, 0.4008, 0.3984, 0.2998, 0.4488, 0.3088, 0.4614, 0.3707, 0.4488, 0.3088, 0.5081, 0.3271, 0.5041, 0.41, 0.5619, 0.4445, 0.5041, 0.41, 0.5081, 0.3271, 0.5982, 0.4238, 0.5619, 0.4445, 0.5982, 0.4238, 0.6568, 0.5102, 0.5794, 0.5024, 0.5619, 0.4445, 0.5794, 0.5024, 0.4953, 0.5002, 0.5041, 0.41, 0.2824, 0.5591, 0.2773, 0.6029, 0.1853, 0.6171, 0.216, 0.5637, 0.2824, 0.5591, 0.216, 0.5637, 0.2125, 0.4939, 0.2772, 0.4956, 0.2824, 0.5591, 0.2772, 0.4956, 0.3324, 0.4836, 0.3517, 0.5578, 0.2824, 0.5591, 0.3517, 0.5578, 0.3448, 0.6027, 0.2773, 0.6029, 0.2614, 0.3364, 0.2243, 0.2656, 0.2613, 0.3215, 0.3011, 0.4017, 0.2614, 0.3364, 0.3011, 0.4017, 0.3324, 0.4836, 0.2628, 0.3583, 0.2614, 0.3364, 0.2628, 0.3583, 0.1887, 0.21, 0.2243, 0.2656, 0.3966, 0.557, 0.3784, 0.5052, 0.4068, 0.4838, 0.4268, 0.5528, 0.3966, 0.557, 0.4268, 0.5528, 0.4282, 0.6087, 0.3907, 0.6003, 0.3966, 0.557, 0.3907, 0.6003, 0.3448, 0.6027, 0.3517, 0.5578, 0.3966, 0.557, 0.3517, 0.5578, 0.3324, 0.4836, 0.3784, 0.5052, 0.2936, 0.9508, 0.3139, 0.9883, 0.25, 0.9897, 0.2413, 0.9475, 0.2936, 0.9508, 0.2413, 0.9475, 0.2304, 0.8868, 0.2814, 0.903, 0.2936, 0.9508, 0.2814, 0.903, 0.3576, 0.8936, 0.3738, 0.9492, 0.2936, 0.9508, 0.3738, 0.9492, 0.4067, 0.9887, 0.3139, 0.9883, 0.3409, 0.4445, 0.3784, 0.5052, 0.3324, 0.4836, 0.3011, 0.4017, 0.3409, 0.4445, 0.3011, 0.4017, 0.2613, 0.3215, 0.3328, 0.4093, 0.3409, 0.4445, 0.3328, 0.4093, 0.4068, 0.4838, 0.3784, 0.5052, 0.6177, 0.6926, 0.6426, 0.6784, 0.6171, 0.7406, 0.5985, 0.7233, 0.6177, 0.6926, 0.5985, 0.7233, 0.5565, 0.7186, 0.6102, 0.6735, 0.6177, 0.6926, 0.6102, 0.6735, 0.663, 0.6236, 0.6426, 0.6784, 0.5659, 0.5463, 0.5976, 0.5648, 0.518, 0.6183, 0.513, 0.5638, 0.5659, 0.5463, 0.513, 0.5638, 0.4953, 0.5002, 0.5794, 0.5024, 0.5659, 0.5463, 0.5794, 0.5024, 0.6568, 0.5102, 0.5976, 0.5648, 0.6236, 0.5843, 0.5976, 0.5648, 0.6568, 0.5102, 0.6733, 0.5661, 0.6236, 0.5843, 0.6733, 0.5661, 0.663, 0.6236, 0.5961, 0.621, 0.6236, 0.5843, 0.5961, 0.621, 0.518, 0.6183, 0.5976, 0.5648, 0.6532, 0.7034, 0.6659, 0.6848, 0.7177, 0.6353, 0.6735, 0.6893, 0.6532, 0.7034, 0.6735, 0.6893, 0.6321, 0.726, 0.6161, 0.7356, 0.8794, 0.1983, 0.8725, 0.1589, 0.8799, 0.1515, 0.8799, 0.2158, 0.2929, 0.8614, 0.2837, 0.8406, 0.3549, 0.7885, 0.341, 0.843, 0.2929, 0.8614, 0.341, 0.843, 0.3576, 0.8936, 0.2814, 0.903, 0.2929, 0.8614, 0.2814, 0.903, 0.2304, 0.8868, 0.2837, 0.8406, 0.5024, 0.7648, 0.4618, 0.7527, 0.5565, 0.7186, 0.566, 0.7555, 0.5024, 0.7648, 0.566, 0.7555, 0.5764, 0.7931, 0.4642, 0.7905, 0.5024, 0.7648, 0.4642, 0.7905, 0.3549, 0.7885, 0.4618, 0.7527, 0.06074, 0.7224, 0.07906, 0.7372, 0.0517, 0.7801, 0.04542, 0.7337, 0.06074, 0.7224, 0.04542, 0.7337, 0.05092, 0.6887, 0.076, 0.6949, 0.06074, 0.7224, 0.076, 0.6949, 0.1109, 0.7032, 0.07906, 0.7372, 0.2859, 0.7218, 0.3043, 0.7289, 0.2764, 0.7685, 0.2654, 0.7346, 0.2859, 0.7218, 0.2654, 0.7346, 0.2611, 0.6939, 0.304, 0.6954, 0.2859, 0.7218, 0.304, 0.6954, 0.3344, 0.696, 0.3043, 0.7289, 0.1893, 0.7226, 0.1546, 0.7352, 0.1109, 0.7032, 0.1789, 0.6978, 0.1893, 0.7226, 0.1789, 0.6978, 0.2611, 0.6939, 0.2287, 0.7341, 0.1893, 0.7226, 0.2287, 0.7341, 0.2017, 0.7751, 0.1546, 0.7352, 0.519, 0.9474, 0.5618, 0.9815, 0.4067, 0.9887, 0.3738, 0.9492, 0.519, 0.9474, 0.3738, 0.9492, 0.3576, 0.8936, 0.5009, 0.9033, 0.519, 0.9474, 0.5009, 0.9033, 0.6317, 0.8932, 0.6537, 0.9425, 0.519, 0.9474, 0.6537, 0.9425, 0.7075, 0.9776, 0.5618, 0.9815, 0.7345, 0.9596, 0.7235, 0.9467, 0.7098, 0.902, 0.7298, 0.9445, 0.7438, 0.2199, 0.7498, 0.2094, 0.7496, 0.2381, 0.7422, 0.2384, 0.7345, 0.9596, 0.7417, 0.9801, 0.7075, 0.9776, 0.7235, 0.9467, 0.6296, 0.8282, 0.6472, 0.848, 0.6317, 0.8932, 0.5993, 0.8452, 0.6296, 0.8282, 0.5993, 0.8452, 0.5764, 0.7931, 0.6215, 0.796, 0.6296, 0.8282, 0.6215, 0.796, 0.6394, 0.7883, 0.6472, 0.848, 0.6681, 0.8672, 0.6472, 0.848, 0.6394, 0.7883, 0.6731, 0.8505, 0.6681, 0.8672, 0.6731, 0.8505, 0.7098, 0.902, 0.6833, 0.9013, 0.6681, 0.8672, 0.6833, 0.9013, 0.6317, 0.8932, 0.6472, 0.848, 0.01523, 0.8144, 0.02355, 0.8365, 0.006099, 0.8949, 0.0, 0.8329, 0.01523, 0.8144, 0.0, 0.8329, 0.004738, 0.7753, 0.02232, 0.7766, 0.01523, 0.8144, 0.02232, 0.7766, 0.0517, 0.7801, 0.02355, 0.8365, 0.03177, 0.8577, 0.02355, 0.8365, 0.0517, 0.7801, 0.05748, 0.8374, 0.03177, 0.8577, 0.05748, 0.8374, 0.06686, 0.9016, 0.02792, 0.8973, 0.03177, 0.8577, 0.02792, 0.8973, 0.006099, 0.8949, 0.02355, 0.8365, 0.2378, 0.8131, 0.2525, 0.8254, 0.2304, 0.8868, 0.2114, 0.834, 0.2378, 0.8131, 0.2114, 0.834, 0.2017, 0.7751, 0.2438, 0.7751, 0.2378, 0.8131, 0.2438, 0.7751, 0.2764, 0.7685, 0.2525, 0.8254, 0.1043, 0.8152, 0.122, 0.7776, 0.2017, 0.7751, 0.1339, 0.8348, 0.1043, 0.8152, 0.1339, 0.8348, 0.06686, 0.9016, 0.05748, 0.8374, 0.1043, 0.8152, 0.05748, 0.8374, 0.0517, 0.7801, 0.122, 0.7776, 0.7746, 0.03349, 0.7996, 0.04625, 0.7549, 0.09062, 0.7422, 0.04484, 0.7746, 0.03349, 0.7422, 0.04484, 0.7511, 0.01368, 0.7898, 0.01327, 0.7746, 0.03349, 0.7898, 0.01327, 0.8357, 0.01854, 0.7996, 0.04625, 0.8277, 0.05517, 0.7996, 0.04625, 0.8357, 0.01854, 0.856, 0.04146, 0.8277, 0.05517, 0.856, 0.04146, 0.8725, 0.06454, 0.8222, 0.07333, 0.8277, 0.05517, 0.8222, 0.07333, 0.7549, 0.09062, 0.7996, 0.04625, 0.778, 0.1296, 0.787, 0.1511, 0.7636, 0.1925, 0.7631, 0.1466, 0.778, 0.1296, 0.7631, 0.1466, 0.7549, 0.09062, 0.79, 0.09856, 0.778, 0.1296, 0.79, 0.09856, 0.8111, 0.1087, 0.787, 0.1511, 0.7438, 0.2447, 0.7422, 0.2384, 0.7496, 0.2381, 0.7498, 0.2465, 0.7698, 0.2094, 0.7532, 0.2082, 0.7636, 0.1925, 0.7838, 0.2002, 0.7422, 0.987, 0.7097, 0.9889, 0.7075, 0.9776, 0.7417, 0.9801, 0.8179, 0.004679, 0.7898, 0.01327, 0.7511, 0.01368, 0.8072, 0.001616, 0.8179, 0.004679, 0.8072, 0.001616, 0.8725, 0.0, 0.8537, 0.005487, 0.8179, 0.004679, 0.8537, 0.005487, 0.8357, 0.01854, 0.7898, 0.01327, 0.03031, 0.9354, 0.04476, 0.9542, 0.04235, 0.9943, 0.02141, 0.9535, 0.03031, 0.9354, 0.02141, 0.9535, 0.006099, 0.8949, 0.02792, 0.8973, 0.03031, 0.9354, 0.02792, 0.8973, 0.06686, 0.9016, 0.04476, 0.9542, 0.05929, 0.9716, 0.04476, 0.9542, 0.06686, 0.9016, 0.0826, 0.9615, 0.05929, 0.9716, 0.0826, 0.9615, 0.1117, 0.997, 0.06553, 0.9977, 0.05929, 0.9716, 0.06553, 0.9977, 0.04235, 0.9943, 0.04476, 0.9542, 0.3059, 0.01882, 0.3014, 0.03301, 0.2252, 0.07834, 0.2639, 0.03359, 0.3059, 0.01882, 0.2639, 0.03359, 0.3016, 0.002455, 0.3479, 0.0004719, 0.3059, 0.01882, 0.3479, 0.0004719, 0.3742, 0.005491, 0.3014, 0.03301, 0.2317, 0.1133, 0.239, 0.1322, 0.2089, 0.1872, 0.21, 0.1309, 0.2317, 0.1133, 0.21, 0.1309, 0.2252, 0.07834, 0.2574, 0.0785, 0.2317, 0.1133, 0.2574, 0.0785, 0.2935, 0.08126, 0.239, 0.1322, 0.9644, 0.1441, 0.9501, 0.1365, 0.9759, 0.1345, 0.9808, 0.1462, 0.6467, 0.02843, 0.654, 0.03285, 0.6614, 0.04594, 0.6442, 0.03413, 0.6467, 0.02843, 0.6442, 0.03413, 0.6094, 0.02992, 0.6224, 0.02379, 0.9905, 0.146, 1.0, 0.1484, 0.9973, 0.1515, 0.9808, 0.1462, 0.9905, 0.146, 0.9808, 0.1462, 0.9759, 0.1345, 0.9874, 0.1424, 0.9905, 0.146, 0.9874, 0.1424, 0.9985, 0.1443, 1.0, 0.1484, 0.3825, 0.02625, 0.4213, 0.008692, 0.4745, 0.01861, 0.38, 0.04335, 0.3825, 0.02625, 0.38, 0.04335, 0.2935, 0.08126, 0.3374, 0.03567, 0.3825, 0.02625, 0.3374, 0.03567, 0.3742, 0.005491, 0.4213, 0.008692, 0.5758, 0.07082, 0.6028, 0.06092, 0.5865, 0.105, 0.5548, 0.09823, 0.5758, 0.07082, 0.5548, 0.09823, 0.5156, 0.09403, 0.5652, 0.05518, 0.5758, 0.07082, 0.5652, 0.05518, 0.6094, 0.02992, 0.6028, 0.06092])
me_cube.use_remesh_preserve_volume = False
me_cube.use_remesh_preserve_attributes = False
me_cube.use_mirror_vertex_groups = False
me_cube.update()

# ---- objects
ob_cube = bpy.data.objects.new('Cube', me_cube)

# ---- transforms, parenting, visibility, modifiers, constraints
ob_cube.location = (0.0, 0.0, 0.0)
ob_cube.rotation_euler = (-1.49e-08, -4.441e-16, 1.571)
ob_cube.lineart.crease_threshold = 0.0

# ---- collection membership
col_collection_1.objects.link(ob_cube)

# ---- scene / render settings (as saved in the file)
scene.frame_start = 1; scene.frame_end = 250; scene.frame_set(1)
scene.render.engine = 'BLENDER_EEVEE_NEXT'
scene.render.resolution_percentage = 50
scene.render.dither_intensity = 0.0
scene.cycles.use_denoising = False
scene.cycles.samples = 128
scene.cycles.sampling_pattern = 'TABULATED_SOBOL'
scene.cycles.light_sampling_threshold = 0.0
scene.cycles.use_adaptive_sampling = False
scene.cycles.use_light_tree = False
scene.cycles.blur_glossy = 0.0
scene.cycles.sample_clamp_indirect = 0.0
scene.view_settings.view_transform = 'Standard'
bpy.context.view_layer.update()

# ---- added for rendering (the .blend has no active camera and no usable light): camera, sun
cam_auto = bpy.data.cameras.new('AutoCamera')
cam_auto.lens = 50.0
cam_auto.sensor_width = 36.0
cam_auto.clip_end = 3503.22
ob_auto_camera = bpy.data.objects.new('AutoCamera', cam_auto)
scene.collection.objects.link(ob_auto_camera)
ob_auto_camera.location = (149.286, -257.048, 177.598)
ob_auto_camera.rotation_euler = (1.09748, -7.21219e-08, 0.694738)
scene.camera = ob_auto_camera
light_auto_sun = bpy.data.lights.new('AutoSun', 'SUN')
light_auto_sun.energy = 3.0
light_auto_sun.angle = 0.0523599
ob_auto_sun = bpy.data.objects.new('AutoSun', light_auto_sun)
scene.collection.objects.link(ob_auto_sun)
ob_auto_sun.rotation_euler = (0.872665, 0.174533, 0.523599)
bpy.context.view_layer.update()
